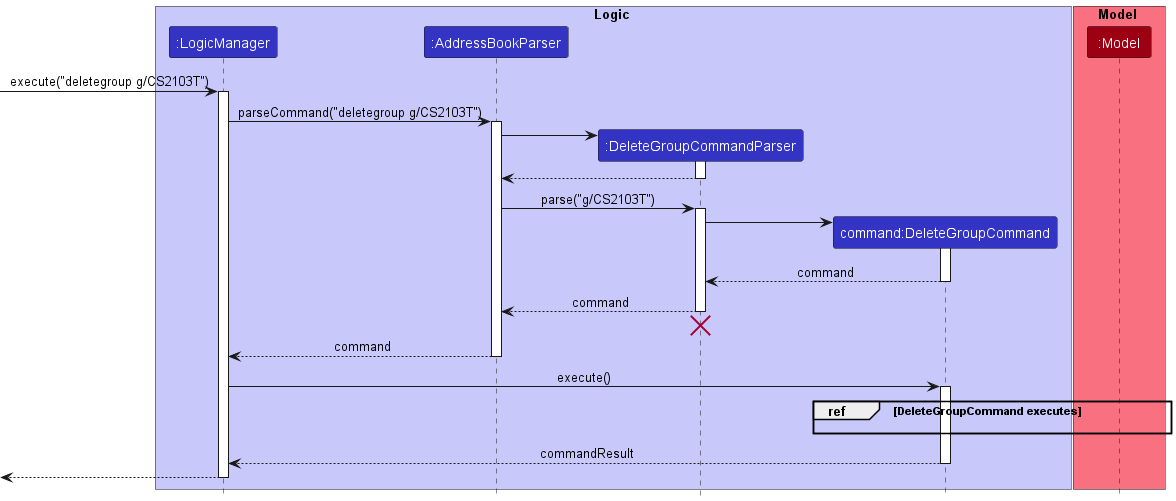

The diagram above was rendered by PlantUML. Its source (embedded in the PNG):
@startuml
!include style.puml

box Logic LOGIC_COLOR_T1
participant ":LogicManager" as LogicManager LOGIC_COLOR
participant ":AddressBookParser" as AddressBookParser LOGIC_COLOR
participant ":DeleteGroupCommandParser" as DeleteGroupCommandParser LOGIC_COLOR
participant "command:DeleteGroupCommand" as DeleteGroupCommand LOGIC_COLOR
end box

box Model MODEL_COLOR_T1
participant ":Model" as Model MODEL_COLOR
end box

[-> LogicManager : execute("deletegroup g/CS2103T")
activate LogicManager

LogicManager -> AddressBookParser : parseCommand("deletegroup g/CS2103T")
activate AddressBookParser

create DeleteGroupCommandParser
AddressBookParser -> DeleteGroupCommandParser
activate DeleteGroupCommandParser
return

AddressBookParser -> DeleteGroupCommandParser : parse("g/CS2103T")
activate DeleteGroupCommandParser

create DeleteGroupCommand
DeleteGroupCommandParser -> DeleteGroupCommand
activate DeleteGroupCommand

return command

deactivate DeleteGroupCommand

DeleteGroupCommandParser --> AddressBookParser : command
deactivate DeleteGroupCommandParser
'Hidden arrow to position the destroy marker below the end of the activation bar.
DeleteGroupCommandParser -[hidden]-> AddressBookParser
destroy DeleteGroupCommandParser

AddressBookParser --> LogicManager : command
deactivate AddressBookParser

LogicManager -> DeleteGroupCommand : execute()
activate DeleteGroupCommand

group ref [DeleteGroupCommand executes]
DeleteGroupCommand -[hidden]-> Model

end

DeleteGroupCommand --> LogicManager : commandResult
deactivate DeleteGroupCommand

[<--LogicManager
deactivate LogicManager
@enduml